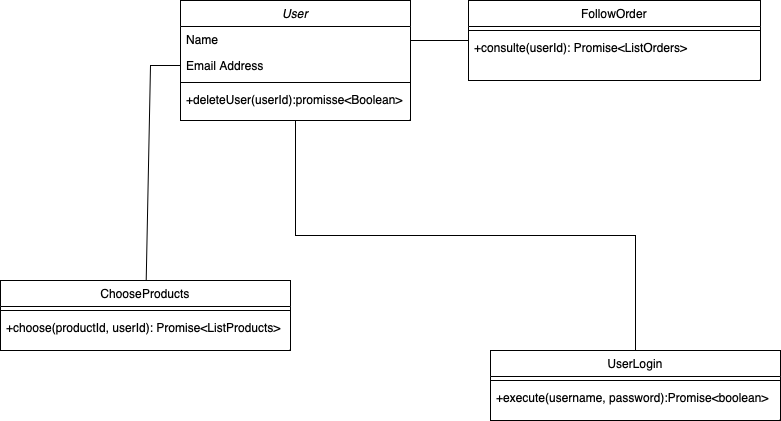

The diagram above was exported from draw.io. Its source (the exported page's mxGraphModel, read from the mxfile embedded in the PNG):
<mxGraphModel dx="954" dy="599" grid="1" gridSize="10" guides="1" tooltips="1" connect="1" arrows="1" fold="1" page="1" pageScale="1" pageWidth="827" pageHeight="1169" math="0" shadow="0">
  <root>
    <mxCell id="WIyWlLk6GJQsqaUBKTNV-0" />
    <mxCell id="WIyWlLk6GJQsqaUBKTNV-1" parent="WIyWlLk6GJQsqaUBKTNV-0" />
    <mxCell id="zkfFHV4jXpPFQw0GAbJ--0" value="User" style="swimlane;fontStyle=2;align=center;verticalAlign=top;childLayout=stackLayout;horizontal=1;startSize=26;horizontalStack=0;resizeParent=1;resizeLast=0;collapsible=1;marginBottom=0;rounded=0;shadow=0;strokeWidth=1;" parent="WIyWlLk6GJQsqaUBKTNV-1" vertex="1">
      <mxGeometry x="220" y="120" width="230" height="120" as="geometry">
        <mxRectangle x="230" y="140" width="160" height="26" as="alternateBounds" />
      </mxGeometry>
    </mxCell>
    <mxCell id="zkfFHV4jXpPFQw0GAbJ--1" value="Name" style="text;align=left;verticalAlign=top;spacingLeft=4;spacingRight=4;overflow=hidden;rotatable=0;points=[[0,0.5],[1,0.5]];portConstraint=eastwest;" parent="zkfFHV4jXpPFQw0GAbJ--0" vertex="1">
      <mxGeometry y="26" width="230" height="26" as="geometry" />
    </mxCell>
    <mxCell id="zkfFHV4jXpPFQw0GAbJ--3" value="Email Address" style="text;align=left;verticalAlign=top;spacingLeft=4;spacingRight=4;overflow=hidden;rotatable=0;points=[[0,0.5],[1,0.5]];portConstraint=eastwest;rounded=0;shadow=0;html=0;" parent="zkfFHV4jXpPFQw0GAbJ--0" vertex="1">
      <mxGeometry y="52" width="230" height="26" as="geometry" />
    </mxCell>
    <mxCell id="zkfFHV4jXpPFQw0GAbJ--4" value="" style="line;html=1;strokeWidth=1;align=left;verticalAlign=middle;spacingTop=-1;spacingLeft=3;spacingRight=3;rotatable=0;labelPosition=right;points=[];portConstraint=eastwest;" parent="zkfFHV4jXpPFQw0GAbJ--0" vertex="1">
      <mxGeometry y="78" width="230" height="8" as="geometry" />
    </mxCell>
    <mxCell id="jcPpMrNaz5jBwXRZdmnE-1" value="+deleteUser(userId):promisse&lt;Boolean&gt;" style="text;align=left;verticalAlign=top;spacingLeft=4;spacingRight=4;overflow=hidden;rotatable=0;points=[[0,0.5],[1,0.5]];portConstraint=eastwest;rounded=0;shadow=0;html=0;" vertex="1" parent="zkfFHV4jXpPFQw0GAbJ--0">
      <mxGeometry y="86" width="230" height="26" as="geometry" />
    </mxCell>
    <mxCell id="zkfFHV4jXpPFQw0GAbJ--13" value="UserLogin" style="swimlane;fontStyle=0;align=center;verticalAlign=top;childLayout=stackLayout;horizontal=1;startSize=26;horizontalStack=0;resizeParent=1;resizeLast=0;collapsible=1;marginBottom=0;rounded=0;shadow=0;strokeWidth=1;" parent="WIyWlLk6GJQsqaUBKTNV-1" vertex="1">
      <mxGeometry x="530" y="470" width="290" height="70" as="geometry">
        <mxRectangle x="340" y="380" width="170" height="26" as="alternateBounds" />
      </mxGeometry>
    </mxCell>
    <mxCell id="zkfFHV4jXpPFQw0GAbJ--15" value="" style="line;html=1;strokeWidth=1;align=left;verticalAlign=middle;spacingTop=-1;spacingLeft=3;spacingRight=3;rotatable=0;labelPosition=right;points=[];portConstraint=eastwest;" parent="zkfFHV4jXpPFQw0GAbJ--13" vertex="1">
      <mxGeometry y="26" width="290" height="8" as="geometry" />
    </mxCell>
    <mxCell id="jcPpMrNaz5jBwXRZdmnE-15" value="+execute(username, password):Promise&lt;boolean&gt;" style="text;align=left;verticalAlign=top;spacingLeft=4;spacingRight=4;overflow=hidden;rotatable=0;points=[[0,0.5],[1,0.5]];portConstraint=eastwest;" vertex="1" parent="zkfFHV4jXpPFQw0GAbJ--13">
      <mxGeometry y="34" width="290" height="26" as="geometry" />
    </mxCell>
    <mxCell id="zkfFHV4jXpPFQw0GAbJ--16" value="" style="endArrow=none;endSize=10;endFill=0;shadow=0;strokeWidth=1;rounded=0;edgeStyle=elbowEdgeStyle;elbow=vertical;" parent="WIyWlLk6GJQsqaUBKTNV-1" source="zkfFHV4jXpPFQw0GAbJ--13" target="zkfFHV4jXpPFQw0GAbJ--0" edge="1">
      <mxGeometry width="160" relative="1" as="geometry">
        <mxPoint x="210" y="373" as="sourcePoint" />
        <mxPoint x="310" y="271" as="targetPoint" />
      </mxGeometry>
    </mxCell>
    <mxCell id="zkfFHV4jXpPFQw0GAbJ--17" value="FollowOrder" style="swimlane;fontStyle=0;align=center;verticalAlign=top;childLayout=stackLayout;horizontal=1;startSize=26;horizontalStack=0;resizeParent=1;resizeLast=0;collapsible=1;marginBottom=0;rounded=0;shadow=0;strokeWidth=1;" parent="WIyWlLk6GJQsqaUBKTNV-1" vertex="1">
      <mxGeometry x="508" y="120" width="292" height="80" as="geometry">
        <mxRectangle x="550" y="140" width="160" height="26" as="alternateBounds" />
      </mxGeometry>
    </mxCell>
    <mxCell id="zkfFHV4jXpPFQw0GAbJ--23" value="" style="line;html=1;strokeWidth=1;align=left;verticalAlign=middle;spacingTop=-1;spacingLeft=3;spacingRight=3;rotatable=0;labelPosition=right;points=[];portConstraint=eastwest;" parent="zkfFHV4jXpPFQw0GAbJ--17" vertex="1">
      <mxGeometry y="26" width="292" height="8" as="geometry" />
    </mxCell>
    <mxCell id="jcPpMrNaz5jBwXRZdmnE-18" value="+consulte(userId): Promise&lt;ListOrders&gt;" style="text;align=left;verticalAlign=top;spacingLeft=4;spacingRight=4;overflow=hidden;rotatable=0;points=[[0,0.5],[1,0.5]];portConstraint=eastwest;rounded=0;shadow=0;html=0;" vertex="1" parent="zkfFHV4jXpPFQw0GAbJ--17">
      <mxGeometry y="34" width="292" height="26" as="geometry" />
    </mxCell>
    <mxCell id="zkfFHV4jXpPFQw0GAbJ--26" value="" style="endArrow=none;shadow=0;strokeWidth=1;rounded=0;endFill=0;edgeStyle=elbowEdgeStyle;elbow=vertical;" parent="WIyWlLk6GJQsqaUBKTNV-1" source="zkfFHV4jXpPFQw0GAbJ--0" target="zkfFHV4jXpPFQw0GAbJ--17" edge="1">
      <mxGeometry x="0.5" y="41" relative="1" as="geometry">
        <mxPoint x="380" y="192" as="sourcePoint" />
        <mxPoint x="540" y="192" as="targetPoint" />
        <mxPoint x="-40" y="32" as="offset" />
      </mxGeometry>
    </mxCell>
    <mxCell id="jcPpMrNaz5jBwXRZdmnE-7" value="ChooseProducts" style="swimlane;fontStyle=0;align=center;verticalAlign=top;childLayout=stackLayout;horizontal=1;startSize=26;horizontalStack=0;resizeParent=1;resizeLast=0;collapsible=1;marginBottom=0;rounded=0;shadow=0;strokeWidth=1;" vertex="1" parent="WIyWlLk6GJQsqaUBKTNV-1">
      <mxGeometry x="40" y="400" width="290" height="70" as="geometry">
        <mxRectangle x="130" y="380" width="160" height="26" as="alternateBounds" />
      </mxGeometry>
    </mxCell>
    <mxCell id="jcPpMrNaz5jBwXRZdmnE-9" value="" style="line;html=1;strokeWidth=1;align=left;verticalAlign=middle;spacingTop=-1;spacingLeft=3;spacingRight=3;rotatable=0;labelPosition=right;points=[];portConstraint=eastwest;" vertex="1" parent="jcPpMrNaz5jBwXRZdmnE-7">
      <mxGeometry y="26" width="290" height="8" as="geometry" />
    </mxCell>
    <mxCell id="jcPpMrNaz5jBwXRZdmnE-16" value="+choose(productId, userId): Promise&lt;ListProducts&gt;" style="text;align=left;verticalAlign=top;spacingLeft=4;spacingRight=4;overflow=hidden;rotatable=0;points=[[0,0.5],[1,0.5]];portConstraint=eastwest;rounded=0;shadow=0;html=0;" vertex="1" parent="jcPpMrNaz5jBwXRZdmnE-7">
      <mxGeometry y="34" width="290" height="26" as="geometry" />
    </mxCell>
    <mxCell id="jcPpMrNaz5jBwXRZdmnE-17" value="" style="endArrow=none;html=1;rounded=0;entryX=0;entryY=0.5;entryDx=0;entryDy=0;" edge="1" parent="WIyWlLk6GJQsqaUBKTNV-1" source="jcPpMrNaz5jBwXRZdmnE-7" target="zkfFHV4jXpPFQw0GAbJ--3">
      <mxGeometry width="50" height="50" relative="1" as="geometry">
        <mxPoint x="390" y="300" as="sourcePoint" />
        <mxPoint x="440" y="250" as="targetPoint" />
        <Array as="points">
          <mxPoint x="190" y="185" />
        </Array>
      </mxGeometry>
    </mxCell>
  </root>
</mxGraphModel>